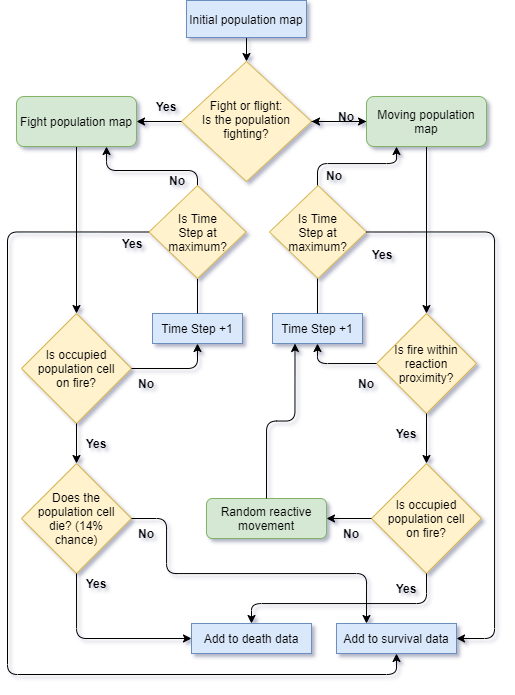

The diagram above was exported from draw.io. Its source (the exported page's mxGraphModel, read from the mxfile embedded in the PNG):
<mxGraphModel dx="1043" dy="517" grid="0" gridSize="10" guides="1" tooltips="1" connect="1" arrows="1" fold="1" page="1" pageScale="1" pageWidth="827" pageHeight="1169" math="0" shadow="1">
  <root>
    <mxCell id="WIyWlLk6GJQsqaUBKTNV-0" />
    <mxCell id="WIyWlLk6GJQsqaUBKTNV-1" parent="WIyWlLk6GJQsqaUBKTNV-0" />
    <mxCell id="WIyWlLk6GJQsqaUBKTNV-6" value="Fight or flight:&lt;br&gt;Is the population fighting?" style="rhombus;whiteSpace=wrap;html=1;shadow=0;fontFamily=Helvetica;fontSize=12;align=center;strokeWidth=1;spacing=6;spacingTop=-4;fillColor=#fff2cc;strokeColor=#d6b656;" parent="WIyWlLk6GJQsqaUBKTNV-1" vertex="1">
      <mxGeometry x="233" y="134" width="130" height="120" as="geometry" />
    </mxCell>
    <mxCell id="5F67AloEGJKXD46qSnfo-28" value="" style="edgeStyle=orthogonalEdgeStyle;rounded=0;orthogonalLoop=1;jettySize=auto;html=1;entryX=0.5;entryY=0;entryDx=0;entryDy=0;" parent="WIyWlLk6GJQsqaUBKTNV-1" source="WIyWlLk6GJQsqaUBKTNV-7" edge="1" target="5F67AloEGJKXD46qSnfo-29">
      <mxGeometry relative="1" as="geometry">
        <mxPoint x="478" y="299" as="targetPoint" />
      </mxGeometry>
    </mxCell>
    <mxCell id="5F67AloEGJKXD46qSnfo-72" value="" style="edgeStyle=orthogonalEdgeStyle;rounded=0;orthogonalLoop=1;jettySize=auto;html=1;" parent="WIyWlLk6GJQsqaUBKTNV-1" source="WIyWlLk6GJQsqaUBKTNV-7" target="WIyWlLk6GJQsqaUBKTNV-6" edge="1">
      <mxGeometry relative="1" as="geometry" />
    </mxCell>
    <mxCell id="WIyWlLk6GJQsqaUBKTNV-7" value="Moving population map" style="rounded=1;whiteSpace=wrap;html=1;fontSize=12;glass=0;strokeWidth=1;shadow=0;fillColor=#d5e8d4;strokeColor=#82b366;" parent="WIyWlLk6GJQsqaUBKTNV-1" vertex="1">
      <mxGeometry x="418" y="169" width="120" height="50" as="geometry" />
    </mxCell>
    <mxCell id="5F67AloEGJKXD46qSnfo-3" value="" style="edgeStyle=orthogonalEdgeStyle;rounded=0;orthogonalLoop=1;jettySize=auto;html=1;entryX=0.5;entryY=0;entryDx=0;entryDy=0;" parent="WIyWlLk6GJQsqaUBKTNV-1" source="5F67AloEGJKXD46qSnfo-0" edge="1" target="5F67AloEGJKXD46qSnfo-4">
      <mxGeometry relative="1" as="geometry">
        <mxPoint x="128" y="299" as="targetPoint" />
      </mxGeometry>
    </mxCell>
    <mxCell id="5F67AloEGJKXD46qSnfo-0" value="Fight population map" style="rounded=1;whiteSpace=wrap;html=1;fillColor=#d5e8d4;strokeColor=#82b366;" parent="WIyWlLk6GJQsqaUBKTNV-1" vertex="1">
      <mxGeometry x="68" y="169" width="120" height="50" as="geometry" />
    </mxCell>
    <mxCell id="5F67AloEGJKXD46qSnfo-4" value="Is occupied&lt;br&gt;population cell&lt;br&gt;on fire?" style="rhombus;whiteSpace=wrap;html=1;fillColor=#fff2cc;strokeColor=#d6b656;" parent="WIyWlLk6GJQsqaUBKTNV-1" vertex="1">
      <mxGeometry x="73" y="386" width="110" height="110" as="geometry" />
    </mxCell>
    <mxCell id="5F67AloEGJKXD46qSnfo-6" value="" style="endArrow=classic;html=1;entryX=1;entryY=0.5;entryDx=0;entryDy=0;exitX=0;exitY=0.5;exitDx=0;exitDy=0;" parent="WIyWlLk6GJQsqaUBKTNV-1" source="WIyWlLk6GJQsqaUBKTNV-6" target="5F67AloEGJKXD46qSnfo-0" edge="1">
      <mxGeometry width="50" height="50" relative="1" as="geometry">
        <mxPoint x="368" y="299" as="sourcePoint" />
        <mxPoint x="418" y="249" as="targetPoint" />
      </mxGeometry>
    </mxCell>
    <mxCell id="5F67AloEGJKXD46qSnfo-7" value="Yes" style="text;html=1;strokeColor=none;fillColor=none;align=center;verticalAlign=middle;whiteSpace=wrap;rounded=0;fontStyle=1" parent="WIyWlLk6GJQsqaUBKTNV-1" vertex="1">
      <mxGeometry x="198" y="169" width="40" height="20" as="geometry" />
    </mxCell>
    <mxCell id="5F67AloEGJKXD46qSnfo-8" value="" style="endArrow=classic;html=1;exitX=0.5;exitY=1;exitDx=0;exitDy=0;entryX=0.5;entryY=0;entryDx=0;entryDy=0;" parent="WIyWlLk6GJQsqaUBKTNV-1" target="WIyWlLk6GJQsqaUBKTNV-6" edge="1">
      <mxGeometry width="50" height="50" relative="1" as="geometry">
        <mxPoint x="298" y="109" as="sourcePoint" />
        <mxPoint x="418" y="249" as="targetPoint" />
      </mxGeometry>
    </mxCell>
    <mxCell id="5F67AloEGJKXD46qSnfo-9" value="" style="endArrow=classic;html=1;exitX=1;exitY=0.5;exitDx=0;exitDy=0;entryX=0;entryY=0.5;entryDx=0;entryDy=0;" parent="WIyWlLk6GJQsqaUBKTNV-1" source="WIyWlLk6GJQsqaUBKTNV-6" target="WIyWlLk6GJQsqaUBKTNV-7" edge="1">
      <mxGeometry width="50" height="50" relative="1" as="geometry">
        <mxPoint x="368" y="299" as="sourcePoint" />
        <mxPoint x="418" y="249" as="targetPoint" />
      </mxGeometry>
    </mxCell>
    <mxCell id="5F67AloEGJKXD46qSnfo-10" value="No" style="text;html=1;strokeColor=none;fillColor=none;align=center;verticalAlign=middle;whiteSpace=wrap;rounded=0;fontStyle=1" parent="WIyWlLk6GJQsqaUBKTNV-1" vertex="1">
      <mxGeometry x="366" y="238" width="40" height="20" as="geometry" />
    </mxCell>
    <mxCell id="5F67AloEGJKXD46qSnfo-12" value="" style="endArrow=classic;html=1;exitX=0.5;exitY=1;exitDx=0;exitDy=0;" parent="WIyWlLk6GJQsqaUBKTNV-1" source="5F67AloEGJKXD46qSnfo-4" edge="1">
      <mxGeometry width="50" height="50" relative="1" as="geometry">
        <mxPoint x="368" y="536" as="sourcePoint" />
        <mxPoint x="128" y="536" as="targetPoint" />
      </mxGeometry>
    </mxCell>
    <mxCell id="5F67AloEGJKXD46qSnfo-14" value="Yes" style="text;html=1;strokeColor=none;fillColor=none;align=center;verticalAlign=middle;whiteSpace=wrap;rounded=0;fontStyle=1" parent="WIyWlLk6GJQsqaUBKTNV-1" vertex="1">
      <mxGeometry x="128" y="506" width="40" height="20" as="geometry" />
    </mxCell>
    <mxCell id="5F67AloEGJKXD46qSnfo-16" value="Does the&lt;br&gt;population cell&lt;br&gt;die? (14%&lt;br&gt;chance)" style="rhombus;whiteSpace=wrap;html=1;fillColor=#fff2cc;strokeColor=#d6b656;" parent="WIyWlLk6GJQsqaUBKTNV-1" vertex="1">
      <mxGeometry x="73" y="536" width="110" height="110" as="geometry" />
    </mxCell>
    <mxCell id="5F67AloEGJKXD46qSnfo-17" value="" style="endArrow=classic;html=1;exitX=0.5;exitY=1;exitDx=0;exitDy=0;entryX=0;entryY=0.5;entryDx=0;entryDy=0;edgeStyle=orthogonalEdgeStyle;" parent="WIyWlLk6GJQsqaUBKTNV-1" source="5F67AloEGJKXD46qSnfo-16" target="5F67AloEGJKXD46qSnfo-20" edge="1">
      <mxGeometry width="50" height="50" relative="1" as="geometry">
        <mxPoint x="368" y="536" as="sourcePoint" />
        <mxPoint x="128" y="676" as="targetPoint" />
        <Array as="points">
          <mxPoint x="128" y="711" />
        </Array>
      </mxGeometry>
    </mxCell>
    <mxCell id="5F67AloEGJKXD46qSnfo-20" value="Add to death data" style="rounded=0;whiteSpace=wrap;html=1;fillColor=#dae8fc;strokeColor=#6c8ebf;" parent="WIyWlLk6GJQsqaUBKTNV-1" vertex="1">
      <mxGeometry x="243" y="696" width="120" height="30" as="geometry" />
    </mxCell>
    <mxCell id="5F67AloEGJKXD46qSnfo-21" value="Add to survival data" style="rounded=0;whiteSpace=wrap;html=1;fillColor=#dae8fc;strokeColor=#6c8ebf;" parent="WIyWlLk6GJQsqaUBKTNV-1" vertex="1">
      <mxGeometry x="388" y="696" width="120" height="30" as="geometry" />
    </mxCell>
    <mxCell id="5F67AloEGJKXD46qSnfo-25" value="No" style="text;html=1;strokeColor=none;fillColor=none;align=center;verticalAlign=middle;whiteSpace=wrap;rounded=0;fontStyle=1" parent="WIyWlLk6GJQsqaUBKTNV-1" vertex="1">
      <mxGeometry x="178" y="446" width="40" height="20" as="geometry" />
    </mxCell>
    <mxCell id="5F67AloEGJKXD46qSnfo-29" value="Is fire within reaction&lt;br&gt;proximity?" style="rhombus;whiteSpace=wrap;html=1;fillColor=#fff2cc;strokeColor=#d6b656;" parent="WIyWlLk6GJQsqaUBKTNV-1" vertex="1">
      <mxGeometry x="428" y="386" width="100" height="100" as="geometry" />
    </mxCell>
    <mxCell id="5F67AloEGJKXD46qSnfo-36" value="Time Step +1" style="rounded=0;whiteSpace=wrap;html=1;fillColor=#dae8fc;strokeColor=#6c8ebf;" parent="WIyWlLk6GJQsqaUBKTNV-1" vertex="1">
      <mxGeometry x="204" y="386" width="90" height="30" as="geometry" />
    </mxCell>
    <mxCell id="5F67AloEGJKXD46qSnfo-38" value="" style="endArrow=classic;html=1;exitX=1;exitY=0.5;exitDx=0;exitDy=0;entryX=0.5;entryY=1;entryDx=0;entryDy=0;edgeStyle=orthogonalEdgeStyle;" parent="WIyWlLk6GJQsqaUBKTNV-1" source="5F67AloEGJKXD46qSnfo-4" target="5F67AloEGJKXD46qSnfo-36" edge="1">
      <mxGeometry width="50" height="50" relative="1" as="geometry">
        <mxPoint x="368" y="456" as="sourcePoint" />
        <mxPoint x="418" y="406" as="targetPoint" />
      </mxGeometry>
    </mxCell>
    <mxCell id="5F67AloEGJKXD46qSnfo-39" value="" style="endArrow=classic;html=1;exitX=0.5;exitY=0;exitDx=0;exitDy=0;entryX=0.75;entryY=1;entryDx=0;entryDy=0;edgeStyle=orthogonalEdgeStyle;" parent="WIyWlLk6GJQsqaUBKTNV-1" source="5F67AloEGJKXD46qSnfo-36" target="5F67AloEGJKXD46qSnfo-0" edge="1">
      <mxGeometry width="50" height="50" relative="1" as="geometry">
        <mxPoint x="368" y="369" as="sourcePoint" />
        <mxPoint x="418" y="319" as="targetPoint" />
        <Array as="points">
          <mxPoint x="249" y="243" />
          <mxPoint x="158" y="243" />
        </Array>
      </mxGeometry>
    </mxCell>
    <mxCell id="5F67AloEGJKXD46qSnfo-40" value="Time Step +1" style="rounded=0;whiteSpace=wrap;html=1;fillColor=#dae8fc;strokeColor=#6c8ebf;" parent="WIyWlLk6GJQsqaUBKTNV-1" vertex="1">
      <mxGeometry x="324" y="386" width="90" height="30" as="geometry" />
    </mxCell>
    <mxCell id="5F67AloEGJKXD46qSnfo-41" value="" style="endArrow=classic;html=1;exitX=0;exitY=0.5;exitDx=0;exitDy=0;entryX=0.5;entryY=1;entryDx=0;entryDy=0;edgeStyle=orthogonalEdgeStyle;" parent="WIyWlLk6GJQsqaUBKTNV-1" source="5F67AloEGJKXD46qSnfo-29" target="5F67AloEGJKXD46qSnfo-40" edge="1">
      <mxGeometry width="50" height="50" relative="1" as="geometry">
        <mxPoint x="193" y="451" as="sourcePoint" />
        <mxPoint x="428" y="416" as="targetPoint" />
      </mxGeometry>
    </mxCell>
    <mxCell id="5F67AloEGJKXD46qSnfo-42" value="" style="endArrow=classic;html=1;exitX=0.5;exitY=0;exitDx=0;exitDy=0;entryX=0.25;entryY=1;entryDx=0;entryDy=0;edgeStyle=orthogonalEdgeStyle;" parent="WIyWlLk6GJQsqaUBKTNV-1" source="5F67AloEGJKXD46qSnfo-40" target="WIyWlLk6GJQsqaUBKTNV-7" edge="1">
      <mxGeometry width="50" height="50" relative="1" as="geometry">
        <mxPoint x="378" y="379" as="sourcePoint" />
        <mxPoint x="168" y="229" as="targetPoint" />
        <Array as="points">
          <mxPoint x="369" y="236" />
          <mxPoint x="448" y="236" />
        </Array>
      </mxGeometry>
    </mxCell>
    <mxCell id="5F67AloEGJKXD46qSnfo-44" value="No" style="text;html=1;strokeColor=none;fillColor=none;align=center;verticalAlign=middle;whiteSpace=wrap;rounded=0;fontStyle=1" parent="WIyWlLk6GJQsqaUBKTNV-1" vertex="1">
      <mxGeometry x="398" y="446" width="40" height="20" as="geometry" />
    </mxCell>
    <mxCell id="5F67AloEGJKXD46qSnfo-47" value="Yes" style="text;html=1;strokeColor=none;fillColor=none;align=center;verticalAlign=middle;whiteSpace=wrap;rounded=0;fontStyle=1" parent="WIyWlLk6GJQsqaUBKTNV-1" vertex="1">
      <mxGeometry x="438" y="496" width="40" height="20" as="geometry" />
    </mxCell>
    <mxCell id="5F67AloEGJKXD46qSnfo-50" value="" style="endArrow=classic;html=1;exitX=0.5;exitY=1;exitDx=0;exitDy=0;" parent="WIyWlLk6GJQsqaUBKTNV-1" source="5F67AloEGJKXD46qSnfo-29" edge="1">
      <mxGeometry width="50" height="50" relative="1" as="geometry">
        <mxPoint x="478" y="486" as="sourcePoint" />
        <mxPoint x="478" y="536" as="targetPoint" />
      </mxGeometry>
    </mxCell>
    <mxCell id="5F67AloEGJKXD46qSnfo-55" value="Is occupied&lt;br&gt;population cell&lt;br&gt;on fire?" style="rhombus;whiteSpace=wrap;html=1;fillColor=#fff2cc;strokeColor=#d6b656;" parent="WIyWlLk6GJQsqaUBKTNV-1" vertex="1">
      <mxGeometry x="423" y="536" width="110" height="110" as="geometry" />
    </mxCell>
    <mxCell id="5F67AloEGJKXD46qSnfo-56" value="" style="endArrow=classic;html=1;exitX=0;exitY=0.5;exitDx=0;exitDy=0;" parent="WIyWlLk6GJQsqaUBKTNV-1" source="5F67AloEGJKXD46qSnfo-55" target="5F67AloEGJKXD46qSnfo-57" edge="1">
      <mxGeometry width="50" height="50" relative="1" as="geometry">
        <mxPoint x="328" y="556" as="sourcePoint" />
        <mxPoint x="368" y="591" as="targetPoint" />
      </mxGeometry>
    </mxCell>
    <mxCell id="5F67AloEGJKXD46qSnfo-57" value="Random reactive movement" style="rounded=1;whiteSpace=wrap;html=1;fillColor=#d5e8d4;strokeColor=#82b366;" parent="WIyWlLk6GJQsqaUBKTNV-1" vertex="1">
      <mxGeometry x="258" y="571" width="120" height="40" as="geometry" />
    </mxCell>
    <mxCell id="5F67AloEGJKXD46qSnfo-58" value="" style="endArrow=classic;html=1;exitX=0.5;exitY=0;exitDx=0;exitDy=0;entryX=0.25;entryY=1;entryDx=0;entryDy=0;edgeStyle=orthogonalEdgeStyle;" parent="WIyWlLk6GJQsqaUBKTNV-1" source="5F67AloEGJKXD46qSnfo-57" target="5F67AloEGJKXD46qSnfo-40" edge="1">
      <mxGeometry width="50" height="50" relative="1" as="geometry">
        <mxPoint x="328" y="556" as="sourcePoint" />
        <mxPoint x="378" y="506" as="targetPoint" />
      </mxGeometry>
    </mxCell>
    <mxCell id="5F67AloEGJKXD46qSnfo-59" value="Yes" style="text;html=1;strokeColor=none;fillColor=none;align=center;verticalAlign=middle;whiteSpace=wrap;rounded=0;fontStyle=1" parent="WIyWlLk6GJQsqaUBKTNV-1" vertex="1">
      <mxGeometry x="438" y="651" width="40" height="20" as="geometry" />
    </mxCell>
    <mxCell id="5F67AloEGJKXD46qSnfo-61" value="" style="endArrow=classic;html=1;exitX=0.5;exitY=1;exitDx=0;exitDy=0;entryX=0.5;entryY=0;entryDx=0;entryDy=0;edgeStyle=orthogonalEdgeStyle;" parent="WIyWlLk6GJQsqaUBKTNV-1" source="5F67AloEGJKXD46qSnfo-55" target="5F67AloEGJKXD46qSnfo-20" edge="1">
      <mxGeometry width="50" height="50" relative="1" as="geometry">
        <mxPoint x="328" y="556" as="sourcePoint" />
        <mxPoint x="378" y="506" as="targetPoint" />
        <Array as="points">
          <mxPoint x="478" y="676" />
          <mxPoint x="303" y="676" />
        </Array>
      </mxGeometry>
    </mxCell>
    <mxCell id="5F67AloEGJKXD46qSnfo-62" value="No" style="text;html=1;strokeColor=none;fillColor=none;align=center;verticalAlign=middle;whiteSpace=wrap;rounded=0;fontStyle=1" parent="WIyWlLk6GJQsqaUBKTNV-1" vertex="1">
      <mxGeometry x="383" y="596" width="40" height="20" as="geometry" />
    </mxCell>
    <mxCell id="5F67AloEGJKXD46qSnfo-65" value="Yes" style="text;html=1;strokeColor=none;fillColor=none;align=center;verticalAlign=middle;whiteSpace=wrap;rounded=0;fontStyle=1" parent="WIyWlLk6GJQsqaUBKTNV-1" vertex="1">
      <mxGeometry x="128" y="646" width="40" height="20" as="geometry" />
    </mxCell>
    <mxCell id="5F67AloEGJKXD46qSnfo-66" value="" style="endArrow=classic;html=1;exitX=1;exitY=0.5;exitDx=0;exitDy=0;edgeStyle=orthogonalEdgeStyle;" parent="WIyWlLk6GJQsqaUBKTNV-1" source="5F67AloEGJKXD46qSnfo-16" edge="1">
      <mxGeometry width="50" height="50" relative="1" as="geometry">
        <mxPoint x="328" y="556" as="sourcePoint" />
        <mxPoint x="418" y="696" as="targetPoint" />
        <Array as="points">
          <mxPoint x="218" y="591" />
          <mxPoint x="218" y="646" />
          <mxPoint x="418" y="646" />
        </Array>
      </mxGeometry>
    </mxCell>
    <mxCell id="5F67AloEGJKXD46qSnfo-67" value="No" style="text;html=1;strokeColor=none;fillColor=none;align=center;verticalAlign=middle;whiteSpace=wrap;rounded=0;fontStyle=1" parent="WIyWlLk6GJQsqaUBKTNV-1" vertex="1">
      <mxGeometry x="178" y="596" width="40" height="20" as="geometry" />
    </mxCell>
    <mxCell id="5F67AloEGJKXD46qSnfo-69" value="Initial population map" style="rounded=0;whiteSpace=wrap;html=1;fillColor=#dae8fc;strokeColor=#6c8ebf;" parent="WIyWlLk6GJQsqaUBKTNV-1" vertex="1">
      <mxGeometry x="238" y="73" width="120" height="37" as="geometry" />
    </mxCell>
    <mxCell id="cF16BUq3ZEBpXcDOy7KY-0" value="Is Time&lt;br&gt;Step at&lt;br&gt;maximum?" style="rhombus;whiteSpace=wrap;html=1;fillColor=#fff2cc;strokeColor=#d6b656;" vertex="1" parent="WIyWlLk6GJQsqaUBKTNV-1">
      <mxGeometry x="321" y="258" width="97" height="93" as="geometry" />
    </mxCell>
    <mxCell id="cF16BUq3ZEBpXcDOy7KY-1" value="Is Time&lt;br&gt;Step at&lt;br&gt;maximum?" style="rhombus;whiteSpace=wrap;html=1;fillColor=#fff2cc;strokeColor=#d6b656;" vertex="1" parent="WIyWlLk6GJQsqaUBKTNV-1">
      <mxGeometry x="200.5" y="258" width="97" height="93" as="geometry" />
    </mxCell>
    <mxCell id="cF16BUq3ZEBpXcDOy7KY-3" value="" style="endArrow=classic;html=1;exitX=0;exitY=0.5;exitDx=0;exitDy=0;entryX=0.5;entryY=1;entryDx=0;entryDy=0;edgeStyle=orthogonalEdgeStyle;" edge="1" parent="WIyWlLk6GJQsqaUBKTNV-1" source="cF16BUq3ZEBpXcDOy7KY-1" target="5F67AloEGJKXD46qSnfo-21">
      <mxGeometry width="50" height="50" relative="1" as="geometry">
        <mxPoint x="159" y="306" as="sourcePoint" />
        <mxPoint x="209" y="256" as="targetPoint" />
        <Array as="points">
          <mxPoint x="59" y="305" />
          <mxPoint x="59" y="747" />
          <mxPoint x="448" y="747" />
        </Array>
      </mxGeometry>
    </mxCell>
    <mxCell id="cF16BUq3ZEBpXcDOy7KY-5" value="" style="endArrow=classic;html=1;exitX=1;exitY=0.5;exitDx=0;exitDy=0;entryX=1;entryY=0.5;entryDx=0;entryDy=0;edgeStyle=orthogonalEdgeStyle;" edge="1" parent="WIyWlLk6GJQsqaUBKTNV-1" source="cF16BUq3ZEBpXcDOy7KY-0" target="5F67AloEGJKXD46qSnfo-21">
      <mxGeometry width="50" height="50" relative="1" as="geometry">
        <mxPoint x="512" y="437" as="sourcePoint" />
        <mxPoint x="386" y="455" as="targetPoint" />
        <Array as="points">
          <mxPoint x="546" y="305" />
          <mxPoint x="546" y="711" />
        </Array>
      </mxGeometry>
    </mxCell>
    <mxCell id="cF16BUq3ZEBpXcDOy7KY-6" value="Yes" style="text;html=1;strokeColor=none;fillColor=none;align=center;verticalAlign=middle;whiteSpace=wrap;rounded=0;fontStyle=1" vertex="1" parent="WIyWlLk6GJQsqaUBKTNV-1">
      <mxGeometry x="164" y="306" width="40" height="20" as="geometry" />
    </mxCell>
    <mxCell id="cF16BUq3ZEBpXcDOy7KY-7" value="Yes" style="text;html=1;strokeColor=none;fillColor=none;align=center;verticalAlign=middle;whiteSpace=wrap;rounded=0;fontStyle=1" vertex="1" parent="WIyWlLk6GJQsqaUBKTNV-1">
      <mxGeometry x="414" y="317" width="40" height="20" as="geometry" />
    </mxCell>
    <mxCell id="cF16BUq3ZEBpXcDOy7KY-9" value="No" style="text;html=1;strokeColor=none;fillColor=none;align=center;verticalAlign=middle;whiteSpace=wrap;rounded=0;fontStyle=1" vertex="1" parent="WIyWlLk6GJQsqaUBKTNV-1">
      <mxGeometry x="378" y="179" width="40" height="20" as="geometry" />
    </mxCell>
    <mxCell id="cF16BUq3ZEBpXcDOy7KY-10" value="No" style="text;html=1;strokeColor=none;fillColor=none;align=center;verticalAlign=middle;whiteSpace=wrap;rounded=0;fontStyle=1" vertex="1" parent="WIyWlLk6GJQsqaUBKTNV-1">
      <mxGeometry x="209" y="243" width="40" height="20" as="geometry" />
    </mxCell>
  </root>
</mxGraphModel>